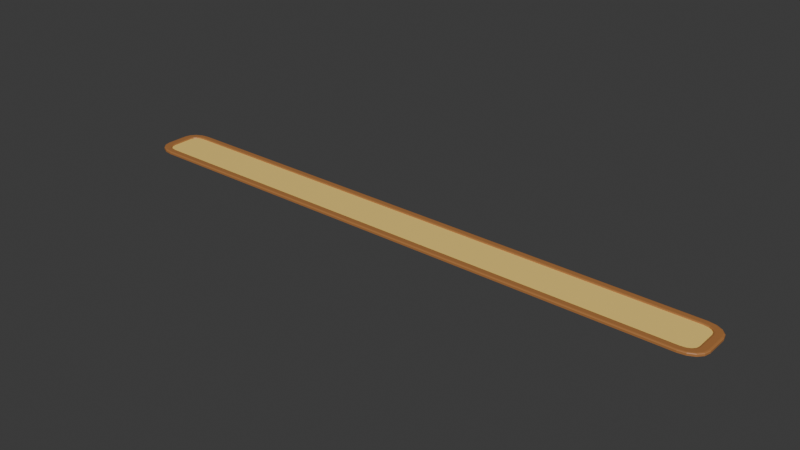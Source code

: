 # Source: path.blend  (saved by Blender 4.1.23; exported with 4.5.12 LTS)
import bpy
from mathutils import Matrix  # noqa: F401  (used for matrix-valued properties, if any)

bpy.ops.wm.read_factory_settings(use_empty=True)
scene = bpy.context.scene
scene.name = 'Scene'

# ---- collections
col_collection = bpy.data.collections.new('Collection'); scene.collection.children.link(col_collection)

# ---- materials (node trees are filled in below, after node groups)
mat_material = bpy.data.materials.new('Material')
mat_material.alpha_threshold = 0.0
mat_material.use_transparent_shadow = False
mat_material.roughness = 0.5
mat_material.line_color = (0.0, 0.0, 0.0, 1.0)
mat_material_001 = bpy.data.materials.new('Material.001')
mat_material_001.use_transparent_shadow = False

# ---- material node trees
mat_material.use_nodes = True; mat_material.node_tree.nodes.clear()
_N = mat_material.node_tree.nodes; _L = mat_material.node_tree.links
n0 = _N.new('ShaderNodeOutputMaterial'); n0.name = 'Material Output'; n0.location = (300, 300)
n1 = _N.new('ShaderNodeBsdfPrincipled'); n1.name = 'Principled BSDF'; n1.location = (10, 300)
n1.inputs[0].default_value = (0.4225, 0.1783, 0.05451, 1.0)
n1.inputs[3].default_value = 1.45
_L.new(n1.outputs[0], n0.inputs[0])
n0.is_active_output = True
mat_material_001.use_nodes = True; mat_material_001.node_tree.nodes.clear()
_N = mat_material_001.node_tree.nodes; _L = mat_material_001.node_tree.links
n0 = _N.new('ShaderNodeBsdfPrincipled'); n0.name = 'Principled BSDF'; n0.location = (10, 300)
n0.inputs[0].default_value = (1.0, 0.6981, 0.1857, 1.0)
n1 = _N.new('ShaderNodeOutputMaterial'); n1.name = 'Material Output'; n1.location = (300, 300)
_L.new(n0.outputs[0], n1.inputs[0])
n1.is_active_output = True

# ---- world
world_world = bpy.data.worlds.new('World'); scene.world = world_world
world_world.use_nodes = True; world_world.node_tree.nodes.clear()
_N = world_world.node_tree.nodes; _L = world_world.node_tree.links
n0 = _N.new('ShaderNodeOutputWorld'); n0.name = 'World Output'; n0.location = (300, 300)
n1 = _N.new('ShaderNodeBackground'); n1.name = 'Background'; n1.location = (10, 300)
n1.inputs[0].default_value = (0.05088, 0.05088, 0.05088, 1.0)
_L.new(n1.outputs[0], n0.inputs[0])
n0.is_active_output = True
world_world.color = (0.05088, 0.05088, 0.05088)
world_world.use_sun_shadow = False
world_world.sun_shadow_jitter_overblur = 0.0

# ---- meshes
me_cube = bpy.data.meshes.new('Cube')
me_cube.from_pydata([(6.543, 0.7967, 2.235e-08), (7.0, 0.34, 2.235e-08), (6.718, 0.762, 2.235e-08), (6.866, 0.663, 2.235e-08), (6.965, 0.5148, 2.235e-08), (7.0, -0.34, 2.235e-08), (6.543, -0.7967, 2.235e-08), (6.965, -0.5148, 2.235e-08), (6.866, -0.663, 2.235e-08), (6.718, -0.762, 2.235e-08), (-7.0, 0.34, 2.235e-08), (-6.543, 0.7967, 2.235e-08), (-6.965, 0.5148, 2.235e-08), (-6.866, 0.663, 2.235e-08), (-6.718, 0.762, 2.235e-08), (-6.543, -0.7967, 2.235e-08), (-7.0, -0.34, 2.235e-08), (-6.718, -0.762, 2.235e-08), (-6.866, -0.663, 2.235e-08), (-6.965, -0.5148, 2.235e-08), (6.765, 0.432, 0.07656), (6.788, 0.3191, 0.07656), (6.713, 0.51, 0.07656), (6.635, 0.5621, 0.07656), (6.522, 0.5845, 0.07656), (-6.522, -0.5845, 0.07656), (-6.635, -0.5621, 0.07656), (-6.713, -0.51, 0.07656), (-6.765, -0.432, 0.07656), (-6.788, -0.3191, 0.07656), (6.635, -0.5621, 0.07656), (6.522, -0.5845, 0.07656), (6.713, -0.51, 0.07656), (6.765, -0.432, 0.07656), (6.788, -0.3191, 0.07656), (-6.635, 0.5621, 0.07656), (-6.522, 0.5845, 0.07656), (-6.713, 0.51, 0.07656), (-6.765, 0.432, 0.07656), (-6.788, 0.3191, 0.07656), (6.827, 0.3229, 0.1243), (6.799, 0.3202, 0.1129), (6.526, 0.6237, 0.1243), (6.523, 0.596, 0.1129), (6.802, 0.4473, 0.1243), (6.776, 0.4365, 0.1129), (6.741, 0.5382, 0.1243), (6.721, 0.5182, 0.1129), (6.651, 0.5989, 0.1243), (6.64, 0.5729, 0.1129), (6.526, -0.6237, 0.1243), (6.523, -0.596, 0.1129), (6.827, -0.3229, 0.1243), (6.799, -0.3202, 0.1129), (6.651, -0.5989, 0.1243), (6.64, -0.5729, 0.1129), (6.741, -0.5382, 0.1243), (6.721, -0.5182, 0.1129), (6.802, -0.4473, 0.1243), (6.776, -0.4365, 0.1129), (-6.526, 0.6237, 0.1243), (-6.523, 0.596, 0.1129), (-6.827, 0.3229, 0.1243), (-6.799, 0.3202, 0.1129), (-6.651, 0.5989, 0.1243), (-6.64, 0.5729, 0.1129), (-6.741, 0.5382, 0.1243), (-6.721, 0.5182, 0.1129), (-6.802, 0.4473, 0.1243), (-6.776, 0.4365, 0.1129), (-6.827, -0.3229, 0.1243), (-6.799, -0.3202, 0.1129), (-6.526, -0.6237, 0.1243), (-6.523, -0.596, 0.1129), (-6.802, -0.4473, 0.1243), (-6.776, -0.4365, 0.1129), (-6.741, -0.5382, 0.1243), (-6.721, -0.5182, 0.1129), (-6.651, -0.5989, 0.1243), (-6.64, -0.5729, 0.1129), (6.965, 0.5148, 0.08517), (6.928, 0.4995, 0.1243), (6.954, 0.5103, 0.1129), (6.961, 0.3361, 0.1243), (7.0, 0.34, 0.08517), (6.989, 0.3389, 0.1129), (6.866, 0.663, 0.08517), (6.838, 0.6347, 0.1243), (6.858, 0.6547, 0.1129), (6.718, 0.762, 0.08517), (6.703, 0.7251, 0.1243), (6.714, 0.7512, 0.1129), (6.543, 0.7967, 0.08517), (6.539, 0.7576, 0.1243), (6.542, 0.7853, 0.1129), (-6.543, -0.7967, 0.08517), (-6.539, -0.7576, 0.1243), (-6.542, -0.7853, 0.1129), (-6.703, -0.7251, 0.1243), (-6.718, -0.762, 0.08517), (-6.714, -0.7512, 0.1129), (-6.838, -0.6347, 0.1243), (-6.866, -0.663, 0.08517), (-6.858, -0.6547, 0.1129), (-6.928, -0.4995, 0.1243), (-6.965, -0.5148, 0.08517), (-6.954, -0.5103, 0.1129), (-6.961, -0.3361, 0.1243), (-7.0, -0.34, 0.08517), (-6.989, -0.3389, 0.1129), (6.718, -0.762, 0.08517), (6.703, -0.7251, 0.1243), (6.714, -0.7512, 0.1129), (6.539, -0.7576, 0.1243), (6.543, -0.7967, 0.08517), (6.542, -0.7853, 0.1129), (6.866, -0.663, 0.08517), (6.838, -0.6347, 0.1243), (6.858, -0.6547, 0.1129), (6.965, -0.5148, 0.08517), (6.928, -0.4995, 0.1243), (6.954, -0.5103, 0.1129), (7.0, -0.34, 0.08517), (6.961, -0.3361, 0.1243), (6.989, -0.3389, 0.1129), (-6.718, 0.762, 0.08517), (-6.703, 0.7251, 0.1243), (-6.714, 0.7512, 0.1129), (-6.539, 0.7576, 0.1243), (-6.543, 0.7967, 0.08517), (-6.542, 0.7853, 0.1129), (-6.866, 0.663, 0.08517), (-6.838, 0.6347, 0.1243), (-6.858, 0.6547, 0.1129), (-6.965, 0.5148, 0.08517), (-6.928, 0.4995, 0.1243), (-6.954, 0.5103, 0.1129), (-7.0, 0.34, 0.08517), (-6.961, 0.3361, 0.1243), (-6.989, 0.3389, 0.1129)], [], [(10, 12, 13, 14, 11, 0, 2, 3, 4, 1, 5, 7, 8, 9, 6, 15, 17, 18, 19, 16), (114, 6, 9, 110), (17, 99, 102, 18), (55, 57, 32, 30), (86, 3, 2, 89), (80, 4, 3, 86), (1, 84, 122, 5), (89, 2, 0, 92), (11, 129, 92, 0), (6, 114, 95, 15), (18, 102, 105, 19), (19, 105, 108, 16), (16, 108, 137, 10), (110, 9, 8, 116), (116, 8, 7, 119), (119, 7, 5, 122), (129, 11, 14, 125), (125, 14, 13, 131), (131, 13, 12, 134), (134, 12, 10, 137), (15, 95, 99, 17), (63, 71, 29, 39), (48, 46, 87, 90), (49, 43, 24, 23), (53, 41, 21, 34), (71, 75, 28, 29), (84, 1, 4, 80), (75, 77, 27, 28), (77, 79, 26, 27), (59, 53, 34, 33), (65, 67, 37, 35), (57, 59, 33, 32), (43, 61, 36, 24), (69, 63, 39, 38), (51, 55, 30, 31), (73, 51, 31, 25), (47, 49, 23, 22), (44, 40, 83, 81), (67, 69, 38, 37), (54, 50, 113, 111), (21, 20, 22, 23, 24, 36, 35, 37, 38, 39, 29, 28, 27, 26, 25, 31, 30, 32, 33, 34), (79, 73, 25, 26), (58, 56, 117, 120), (42, 48, 90, 93), (70, 62, 138, 107), (52, 58, 120, 123), (72, 78, 98, 96), (61, 65, 35, 36), (64, 60, 128, 126), (78, 76, 101, 98), (66, 64, 126, 132), (76, 74, 104, 101), (68, 66, 132, 135), (74, 70, 107, 104), (40, 52, 123, 83), (62, 68, 135, 138), (50, 72, 96, 113), (46, 44, 81, 87), (60, 42, 93, 128), (56, 54, 111, 117), (81, 83, 85, 82), (82, 85, 84, 80), (87, 81, 82, 88), (88, 82, 80, 86), (90, 87, 88, 91), (91, 88, 86, 89), (93, 90, 91, 94), (94, 91, 89, 92), (96, 98, 100, 97), (97, 100, 99, 95), (98, 101, 103, 100), (100, 103, 102, 99), (101, 104, 106, 103), (103, 106, 105, 102), (104, 107, 109, 106), (106, 109, 108, 105), (111, 113, 115, 112), (112, 115, 114, 110), (117, 111, 112, 118), (118, 112, 110, 116), (120, 117, 118, 121), (121, 118, 116, 119), (123, 120, 121, 124), (124, 121, 119, 122), (126, 128, 130, 127), (127, 130, 129, 125), (132, 126, 127, 133), (133, 127, 125, 131), (135, 132, 133, 136), (136, 133, 131, 134), (138, 135, 136, 139), (139, 136, 134, 137), (128, 93, 94, 130), (130, 94, 92, 129), (83, 123, 124, 85), (85, 124, 122, 84), (137, 108, 109, 139), (139, 109, 107, 138), (95, 114, 115, 97), (97, 115, 113, 96), (45, 47, 22, 20), (45, 41, 40, 44), (47, 45, 44, 46), (49, 47, 46, 48), (43, 49, 48, 42), (73, 79, 78, 72), (79, 77, 76, 78), (77, 75, 74, 76), (75, 71, 70, 74), (55, 51, 50, 54), (57, 55, 54, 56), (59, 57, 56, 58), (53, 59, 58, 52), (65, 61, 60, 64), (67, 65, 64, 66), (69, 67, 66, 68), (63, 69, 68, 62), (61, 43, 42, 60), (41, 53, 52, 40), (62, 70, 71, 63), (72, 50, 51, 73), (45, 20, 21, 41)])
me_cube.polygons.foreach_set('material_index', [0, 0, 0, 0, 0, 0, 0, 0, 0, 0, 0, 0, 0, 0, 0, 0, 0, 0, 0, 0, 0, 0, 0, 0, 0, 0, 0, 0, 0, 0, 0, 0, 0, 0, 0, 0, 0, 0, 0, 0, 1, 0, 0, 0, 0, 0, 0, 0, 0, 0, 0, 0, 0, 0, 0, 0, 0, 0, 0, 0, 0, 0, 0, 0, 0, 0, 0, 0, 0, 0, 0, 0, 0, 0, 0, 0, 0, 0, 0, 0, 0, 0, 0, 0, 0, 0, 0, 0, 0, 0, 0, 0, 0, 0, 0, 0, 0, 0, 0, 0, 0, 0, 0, 0, 0, 0, 0, 0, 0, 0, 0, 0, 0, 0, 0, 0, 0, 0, 0, 0, 0, 0])
_uv = me_cube.uv_layers.new(name='UVMap')
_uv.uv.foreach_set('vector', [0.125, 0.5571, 0.1256, 0.5352, 0.1274, 0.5167, 0.13, 0.5043, 0.1332, 0.5, 0.3668, 0.5, 0.37, 0.5043, 0.3726, 0.5167, 0.3744, 0.5352, 0.375, 0.5571, 0.375, 0.6929, 0.3744, 0.7148, 0.3726, 0.7333, 0.37, 0.7457, 0.3668, 0.75, 0.1332, 0.75, 0.13, 0.7457, 0.1274, 0.7333, 0.1256, 0.7148, 0.125, 0.6929, 0.5761, 0.7582, 0.375, 0.7582, 0.375, 0.755, 0.5761, 0.755, 0.375, 0.995, 0.5761, 0.995, 0.5761, 1.0, 0.375, 1.0, 0.6315, 0.7207, 0.6301, 0.7142, 0.6301, 0.7142, 0.6315, 0.7207, 0.5761, 0.5, 0.375, 0.5, 0.375, 0.495, 0.5761, 0.495, 0.5761, 0.5352, 0.375, 0.5352, 0.375, 0.5, 0.5761, 0.5, 0.375, 0.5571, 0.5761, 0.5571, 0.5761, 0.6929, 0.375, 0.6929, 0.5761, 0.495, 0.375, 0.495, 0.375, 0.4918, 0.5761, 0.4918, 0.375, 0.2582, 0.5761, 0.2582, 0.5761, 0.4918, 0.375, 0.4918, 0.375, 0.7582, 0.5761, 0.7582, 0.5761, 0.9918, 0.375, 0.9918, 0.375, 0.0, 0.5761, 0.0, 0.5761, 0.03524, 0.375, 0.03524, 0.375, 0.03524, 0.5761, 0.03524, 0.5761, 0.05709, 0.375, 0.05709, 0.375, 0.05709, 0.5761, 0.05709, 0.5761, 0.1929, 0.375, 0.1929, 0.5761, 0.755, 0.375, 0.755, 0.375, 0.75, 0.5761, 0.75, 0.5761, 0.75, 0.375, 0.75, 0.375, 0.7148, 0.5761, 0.7148, 0.5761, 0.7148, 0.375, 0.7148, 0.375, 0.6929, 0.5761, 0.6929, 0.5761, 0.2582, 0.375, 0.2582, 0.375, 0.255, 0.5761, 0.255, 0.5761, 0.255, 0.375, 0.255, 0.375, 0.25, 0.5761, 0.25, 0.5761, 0.25, 0.375, 0.25, 0.375, 0.2148, 0.5761, 0.2148, 0.5761, 0.2148, 0.375, 0.2148, 0.375, 0.1929, 0.5761, 0.1929, 0.375, 0.9918, 0.5761, 0.9918, 0.5761, 0.995, 0.375, 0.995, 0.8712, 0.5597, 0.8712, 0.6903, 0.8712, 0.6903, 0.8712, 0.5597, 0.6312, 0.5247, 0.6296, 0.5323, 0.6279, 0.5202, 0.6303, 0.509, 0.6315, 0.5293, 0.6335, 0.5265, 0.6335, 0.5265, 0.6315, 0.5293, 0.6288, 0.6903, 0.6288, 0.5597, 0.6288, 0.5597, 0.6288, 0.6903, 0.8712, 0.6903, 0.8708, 0.7044, 0.8708, 0.7044, 0.8712, 0.6903, 0.5761, 0.5571, 0.375, 0.5571, 0.375, 0.5352, 0.5761, 0.5352, 0.8708, 0.7044, 0.8699, 0.7142, 0.8699, 0.7142, 0.8708, 0.7044, 0.8699, 0.7142, 0.8685, 0.7207, 0.8685, 0.7207, 0.8699, 0.7142, 0.6292, 0.7044, 0.6288, 0.6903, 0.6288, 0.6903, 0.6292, 0.7044, 0.8685, 0.5293, 0.8699, 0.5358, 0.8699, 0.5358, 0.8685, 0.5293, 0.6301, 0.7142, 0.6292, 0.7044, 0.6292, 0.7044, 0.6301, 0.7142, 0.6335, 0.5265, 0.8665, 0.5265, 0.8665, 0.5265, 0.6335, 0.5265, 0.8708, 0.5456, 0.8712, 0.5597, 0.8712, 0.5597, 0.8708, 0.5456, 0.6335, 0.7235, 0.6315, 0.7207, 0.6315, 0.7207, 0.6335, 0.7235, 0.8665, 0.7235, 0.6335, 0.7235, 0.6335, 0.7235, 0.8665, 0.7235, 0.6301, 0.5358, 0.6315, 0.5293, 0.6315, 0.5293, 0.6301, 0.5358, 0.6285, 0.5437, 0.6281, 0.5592, 0.6257, 0.5576, 0.6263, 0.5372, 0.8699, 0.5358, 0.8708, 0.5456, 0.8708, 0.5456, 0.8699, 0.5358, 0.6312, 0.7253, 0.6335, 0.7284, 0.6332, 0.7451, 0.6303, 0.741, 0.6288, 0.5597, 0.6292, 0.5456, 0.6301, 0.5358, 0.6315, 0.5293, 0.6335, 0.5265, 0.8665, 0.5265, 0.8685, 0.5293, 0.8699, 0.5358, 0.8708, 0.5456, 0.8712, 0.5597, 0.8712, 0.6903, 0.8708, 0.7044, 0.8699, 0.7142, 0.8685, 0.7207, 0.8665, 0.7235, 0.6335, 0.7235, 0.6315, 0.7207, 0.6301, 0.7142, 0.6292, 0.7044, 0.6288, 0.6903, 0.8685, 0.7207, 0.8665, 0.7235, 0.8665, 0.7235, 0.8685, 0.7207, 0.6285, 0.7063, 0.6296, 0.7177, 0.6279, 0.7298, 0.6263, 0.7128, 0.6335, 0.5216, 0.6312, 0.5247, 0.6303, 0.509, 0.6332, 0.5049, 0.8719, 0.6908, 0.8719, 0.5592, 0.8743, 0.5576, 0.8743, 0.6924, 0.6281, 0.6908, 0.6285, 0.7063, 0.6263, 0.7128, 0.6257, 0.6924, 0.8665, 0.7284, 0.8688, 0.7253, 0.8697, 0.741, 0.8668, 0.7451, 0.8665, 0.5265, 0.8685, 0.5293, 0.8685, 0.5293, 0.8665, 0.5265, 0.8688, 0.5247, 0.8665, 0.5216, 0.8668, 0.5049, 0.8697, 0.509, 0.8688, 0.7253, 0.8704, 0.7177, 0.8721, 0.7298, 0.8697, 0.741, 0.8704, 0.5323, 0.8688, 0.5247, 0.8697, 0.509, 0.8721, 0.5202, 0.8704, 0.7177, 0.8715, 0.7063, 0.8737, 0.7128, 0.8721, 0.7298, 0.8715, 0.5437, 0.8704, 0.5323, 0.8721, 0.5202, 0.8737, 0.5372, 0.8715, 0.7063, 0.8719, 0.6908, 0.8743, 0.6924, 0.8737, 0.7128, 0.6281, 0.5592, 0.6281, 0.6908, 0.6257, 0.6924, 0.6257, 0.5576, 0.8719, 0.5592, 0.8715, 0.5437, 0.8737, 0.5372, 0.8743, 0.5576, 0.6335, 0.7284, 0.8665, 0.7284, 0.8668, 0.7451, 0.6332, 0.7451, 0.6296, 0.5323, 0.6285, 0.5437, 0.6263, 0.5372, 0.6279, 0.5202, 0.8665, 0.5216, 0.6335, 0.5216, 0.6332, 0.5049, 0.8668, 0.5049, 0.6296, 0.7177, 0.6312, 0.7253, 0.6303, 0.741, 0.6279, 0.7298, 0.6263, 0.5372, 0.6257, 0.5576, 0.625, 0.5571, 0.6253, 0.5355, 0.6253, 0.5355, 0.625, 0.5571, 0.5761, 0.5571, 0.5761, 0.5352, 0.6279, 0.5202, 0.6263, 0.5372, 0.6256, 0.535, 0.6274, 0.517, 0.625, 0.5005, 0.625, 0.5348, 0.5761, 0.5352, 0.5761, 0.5, 0.6303, 0.509, 0.6279, 0.5202, 0.6274, 0.5166, 0.63, 0.5045, 0.625, 0.495, 0.625, 0.4999, 0.5761, 0.5, 0.5761, 0.495, 0.6332, 0.5049, 0.6303, 0.509, 0.6301, 0.5043, 0.6331, 0.5, 0.625, 0.4919, 0.625, 0.4949, 0.5761, 0.495, 0.5761, 0.4918, 0.8668, 0.7451, 0.8697, 0.741, 0.8699, 0.7457, 0.8669, 0.75, 0.625, 0.9919, 0.625, 0.9949, 0.5761, 0.995, 0.5761, 0.9918, 0.8697, 0.741, 0.8721, 0.7298, 0.8726, 0.7334, 0.87, 0.7455, 0.625, 0.995, 0.625, 0.9999, 0.5761, 1.0, 0.5761, 0.995, 0.8721, 0.7298, 0.8737, 0.7128, 0.8744, 0.715, 0.8726, 0.733, 0.625, 0.000451, 0.625, 0.03479, 0.5761, 0.03524, 0.5761, 0.0, 0.8737, 0.7128, 0.8743, 0.6924, 0.875, 0.693, 0.8744, 0.7145, 0.625, 0.03552, 0.625, 0.05696, 0.5761, 0.05709, 0.5761, 0.03524, 0.6303, 0.741, 0.6332, 0.7451, 0.6331, 0.75, 0.6301, 0.7457, 0.625, 0.7551, 0.625, 0.7581, 0.5761, 0.7582, 0.5761, 0.755, 0.6279, 0.7298, 0.6303, 0.741, 0.63, 0.7455, 0.6274, 0.7334, 0.625, 0.7501, 0.625, 0.755, 0.5761, 0.755, 0.5761, 0.75, 0.6263, 0.7128, 0.6279, 0.7298, 0.6274, 0.733, 0.6256, 0.715, 0.625, 0.7152, 0.625, 0.7495, 0.5761, 0.75, 0.5761, 0.7148, 0.6257, 0.6924, 0.6263, 0.7128, 0.6253, 0.7145, 0.625, 0.6929, 0.625, 0.6929, 0.6253, 0.7145, 0.5761, 0.7148, 0.5761, 0.6929, 0.8697, 0.509, 0.8668, 0.5049, 0.8669, 0.5, 0.8699, 0.5043, 0.625, 0.2551, 0.625, 0.2581, 0.5761, 0.2582, 0.5761, 0.255, 0.8721, 0.5202, 0.8697, 0.509, 0.87, 0.5045, 0.8726, 0.5166, 0.625, 0.2501, 0.625, 0.255, 0.5761, 0.255, 0.5761, 0.25, 0.8737, 0.5372, 0.8721, 0.5202, 0.8726, 0.517, 0.8744, 0.535, 0.625, 0.2152, 0.625, 0.2495, 0.5761, 0.25, 0.5761, 0.2148, 0.8743, 0.5576, 0.8737, 0.5372, 0.8744, 0.5355, 0.875, 0.557, 0.625, 0.193, 0.625, 0.2145, 0.5761, 0.2148, 0.5761, 0.1929, 0.8668, 0.5049, 0.6332, 0.5049, 0.6332, 0.5, 0.8668, 0.5, 0.625, 0.2582, 0.625, 0.4918, 0.5761, 0.4918, 0.5761, 0.2582, 0.6257, 0.5576, 0.6257, 0.6924, 0.625, 0.6929, 0.625, 0.5571, 0.625, 0.5571, 0.625, 0.6929, 0.5761, 0.6929, 0.5761, 0.5571, 0.5761, 0.1929, 0.5761, 0.05709, 0.625, 0.05723, 0.625, 0.1928, 0.875, 0.5572, 0.875, 0.6928, 0.8743, 0.6924, 0.8743, 0.5576, 0.5761, 0.9918, 0.5761, 0.7582, 0.625, 0.7582, 0.625, 0.9918, 0.8668, 0.75, 0.6332, 0.75, 0.6332, 0.7451, 0.8668, 0.7451, 0.6292, 0.5456, 0.6301, 0.5358, 0.6301, 0.5358, 0.6292, 0.5456, 0.6292, 0.5456, 0.6288, 0.5597, 0.6281, 0.5592, 0.6285, 0.5437, 0.6301, 0.5358, 0.6292, 0.5456, 0.6285, 0.5437, 0.6296, 0.5323, 0.6315, 0.5293, 0.6301, 0.5358, 0.6296, 0.5323, 0.6312, 0.5247, 0.6335, 0.5265, 0.6315, 0.5293, 0.6312, 0.5247, 0.6335, 0.5216, 0.8665, 0.7235, 0.8685, 0.7207, 0.8688, 0.7253, 0.8665, 0.7284, 0.8685, 0.7207, 0.8699, 0.7142, 0.8704, 0.7177, 0.8688, 0.7253, 0.8699, 0.7142, 0.8708, 0.7044, 0.8715, 0.7063, 0.8704, 0.7177, 0.8708, 0.7044, 0.8712, 0.6903, 0.8719, 0.6908, 0.8715, 0.7063, 0.6315, 0.7207, 0.6335, 0.7235, 0.6335, 0.7284, 0.6312, 0.7253, 0.6301, 0.7142, 0.6315, 0.7207, 0.6312, 0.7253, 0.6296, 0.7177, 0.6292, 0.7044, 0.6301, 0.7142, 0.6296, 0.7177, 0.6285, 0.7063, 0.6288, 0.6903, 0.6292, 0.7044, 0.6285, 0.7063, 0.6281, 0.6908, 0.8685, 0.5293, 0.8665, 0.5265, 0.8665, 0.5216, 0.8688, 0.5247, 0.8699, 0.5358, 0.8685, 0.5293, 0.8688, 0.5247, 0.8704, 0.5323, 0.8708, 0.5456, 0.8699, 0.5358, 0.8704, 0.5323, 0.8715, 0.5437, 0.8712, 0.5597, 0.8708, 0.5456, 0.8715, 0.5437, 0.8719, 0.5592, 0.8665, 0.5265, 0.6335, 0.5265, 0.6335, 0.5216, 0.8665, 0.5216, 0.6288, 0.5597, 0.6288, 0.6903, 0.6281, 0.6908, 0.6281, 0.5592, 0.8719, 0.5592, 0.8719, 0.6908, 0.8712, 0.6903, 0.8712, 0.5597, 0.8665, 0.7284, 0.6335, 0.7284, 0.6335, 0.7235, 0.8665, 0.7235, 0.6292, 0.5456, 0.6292, 0.5456, 0.6288, 0.5597, 0.6288, 0.5597])
me_cube.materials.append(mat_material)
me_cube.materials.append(mat_material_001)
me_cube.use_mirror_vertex_groups = False
me_cube.update()

# ---- objects
ob_cube = bpy.data.objects.new('Cube', me_cube)

# ---- transforms, parenting, visibility, modifiers, constraints
ob_cube.location = (0.0, 0.0, 0.0)
ob_cube.scale = (2.0, 1.5, 1.0)
ob_cube.lock_rotations_4d = False
ob_cube.empty_display_type = 'ARROWS'
ob_cube.lineart.crease_threshold = 0.0

# ---- collection membership
col_collection.objects.link(ob_cube)

# ---- scene / render settings (as saved in the file)
scene.frame_start = 1; scene.frame_end = 250; scene.frame_set(1)
scene.render.engine = 'BLENDER_EEVEE_NEXT'
scene.cycles.sampling_pattern = 'TABULATED_SOBOL'
scene.eevee.ray_tracing_options.trace_max_roughness = 0.0
bpy.context.view_layer.update()

# ---- added for rendering (the .blend has no active camera and no usable light): camera, sun
cam_auto = bpy.data.cameras.new('AutoCamera')
cam_auto.lens = 50.0
cam_auto.sensor_width = 36.0
cam_auto.clip_end = 1000.0
ob_auto_camera = bpy.data.objects.new('AutoCamera', cam_auto)
scene.collection.objects.link(ob_auto_camera)
ob_auto_camera.location = (26.0008, -31.2009, 20.8628)
ob_auto_camera.rotation_euler = (1.09748, -7.21219e-08, 0.694738)
scene.camera = ob_auto_camera
light_auto_sun = bpy.data.lights.new('AutoSun', 'SUN')
light_auto_sun.energy = 3.0
light_auto_sun.angle = 0.0523599
ob_auto_sun = bpy.data.objects.new('AutoSun', light_auto_sun)
scene.collection.objects.link(ob_auto_sun)
ob_auto_sun.rotation_euler = (0.872665, 0.174533, 0.523599)
bpy.context.view_layer.update()
